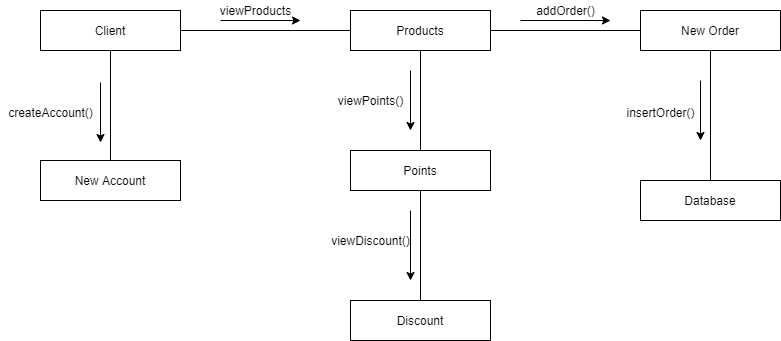

The diagram above was exported from draw.io. Its source (the exported page's mxGraphModel, read from the mxfile embedded in the PNG):
<mxGraphModel dx="868" dy="401" grid="1" gridSize="10" guides="1" tooltips="1" connect="1" arrows="1" fold="1" page="1" pageScale="1" pageWidth="850" pageHeight="1100" math="0" shadow="0">
  <root>
    <mxCell id="0" />
    <mxCell id="1" parent="0" />
    <mxCell id="RuUeRUHGXK85P09YFFhB-57" value="Client" style="rounded=0;whiteSpace=wrap;html=1;" vertex="1" parent="1">
      <mxGeometry x="70" y="50" width="140" height="40" as="geometry" />
    </mxCell>
    <mxCell id="RuUeRUHGXK85P09YFFhB-58" value="Products" style="rounded=0;whiteSpace=wrap;html=1;" vertex="1" parent="1">
      <mxGeometry x="380" y="50" width="140" height="40" as="geometry" />
    </mxCell>
    <mxCell id="RuUeRUHGXK85P09YFFhB-59" value="" style="endArrow=none;html=1;exitX=1;exitY=0.5;exitDx=0;exitDy=0;entryX=0;entryY=0.5;entryDx=0;entryDy=0;" edge="1" parent="1" source="RuUeRUHGXK85P09YFFhB-57" target="RuUeRUHGXK85P09YFFhB-58">
      <mxGeometry width="50" height="50" relative="1" as="geometry">
        <mxPoint x="400" y="230" as="sourcePoint" />
        <mxPoint x="450" y="180" as="targetPoint" />
      </mxGeometry>
    </mxCell>
    <mxCell id="RuUeRUHGXK85P09YFFhB-60" value="" style="endArrow=classic;html=1;" edge="1" parent="1">
      <mxGeometry width="50" height="50" relative="1" as="geometry">
        <mxPoint x="250" y="60" as="sourcePoint" />
        <mxPoint x="330" y="60" as="targetPoint" />
      </mxGeometry>
    </mxCell>
    <mxCell id="RuUeRUHGXK85P09YFFhB-61" value="viewProducts" style="text;html=1;align=center;verticalAlign=middle;resizable=0;points=[];autosize=1;" vertex="1" parent="1">
      <mxGeometry x="240" y="40" width="90" height="20" as="geometry" />
    </mxCell>
    <mxCell id="RuUeRUHGXK85P09YFFhB-62" value="New Order" style="rounded=0;whiteSpace=wrap;html=1;" vertex="1" parent="1">
      <mxGeometry x="670" y="50" width="140" height="40" as="geometry" />
    </mxCell>
    <mxCell id="RuUeRUHGXK85P09YFFhB-63" value="" style="endArrow=none;html=1;entryX=0;entryY=0.5;entryDx=0;entryDy=0;exitX=1;exitY=0.5;exitDx=0;exitDy=0;" edge="1" parent="1" source="RuUeRUHGXK85P09YFFhB-58" target="RuUeRUHGXK85P09YFFhB-62">
      <mxGeometry width="50" height="50" relative="1" as="geometry">
        <mxPoint x="400" y="230" as="sourcePoint" />
        <mxPoint x="450" y="180" as="targetPoint" />
      </mxGeometry>
    </mxCell>
    <mxCell id="RuUeRUHGXK85P09YFFhB-64" value="" style="endArrow=classic;html=1;" edge="1" parent="1">
      <mxGeometry width="50" height="50" relative="1" as="geometry">
        <mxPoint x="550" y="60" as="sourcePoint" />
        <mxPoint x="640" y="60" as="targetPoint" />
      </mxGeometry>
    </mxCell>
    <mxCell id="RuUeRUHGXK85P09YFFhB-65" value="addOrder()" style="text;html=1;align=center;verticalAlign=middle;resizable=0;points=[];autosize=1;" vertex="1" parent="1">
      <mxGeometry x="560" y="40" width="70" height="20" as="geometry" />
    </mxCell>
    <mxCell id="RuUeRUHGXK85P09YFFhB-66" value="Points" style="rounded=0;whiteSpace=wrap;html=1;" vertex="1" parent="1">
      <mxGeometry x="380" y="190" width="140" height="40" as="geometry" />
    </mxCell>
    <mxCell id="RuUeRUHGXK85P09YFFhB-67" value="" style="endArrow=none;html=1;entryX=0.5;entryY=1;entryDx=0;entryDy=0;" edge="1" parent="1" source="RuUeRUHGXK85P09YFFhB-66" target="RuUeRUHGXK85P09YFFhB-58">
      <mxGeometry width="50" height="50" relative="1" as="geometry">
        <mxPoint x="400" y="230" as="sourcePoint" />
        <mxPoint x="450" y="180" as="targetPoint" />
      </mxGeometry>
    </mxCell>
    <mxCell id="RuUeRUHGXK85P09YFFhB-68" value="" style="endArrow=classic;html=1;" edge="1" parent="1">
      <mxGeometry width="50" height="50" relative="1" as="geometry">
        <mxPoint x="440" y="110" as="sourcePoint" />
        <mxPoint x="440" y="170" as="targetPoint" />
      </mxGeometry>
    </mxCell>
    <mxCell id="RuUeRUHGXK85P09YFFhB-69" value="viewPoints()" style="text;html=1;align=center;verticalAlign=middle;resizable=0;points=[];autosize=1;" vertex="1" parent="1">
      <mxGeometry x="360" y="130" width="80" height="20" as="geometry" />
    </mxCell>
    <mxCell id="RuUeRUHGXK85P09YFFhB-70" value="Discount" style="rounded=0;whiteSpace=wrap;html=1;" vertex="1" parent="1">
      <mxGeometry x="380" y="340" width="140" height="40" as="geometry" />
    </mxCell>
    <mxCell id="RuUeRUHGXK85P09YFFhB-71" value="" style="endArrow=none;html=1;exitX=0.5;exitY=1;exitDx=0;exitDy=0;" edge="1" parent="1" source="RuUeRUHGXK85P09YFFhB-62">
      <mxGeometry width="50" height="50" relative="1" as="geometry">
        <mxPoint x="400" y="230" as="sourcePoint" />
        <mxPoint x="740" y="220" as="targetPoint" />
      </mxGeometry>
    </mxCell>
    <mxCell id="RuUeRUHGXK85P09YFFhB-72" value="" style="endArrow=none;html=1;entryX=0.5;entryY=0;entryDx=0;entryDy=0;exitX=0.5;exitY=1;exitDx=0;exitDy=0;" edge="1" parent="1" source="RuUeRUHGXK85P09YFFhB-66" target="RuUeRUHGXK85P09YFFhB-70">
      <mxGeometry width="50" height="50" relative="1" as="geometry">
        <mxPoint x="400" y="230" as="sourcePoint" />
        <mxPoint x="450" y="180" as="targetPoint" />
      </mxGeometry>
    </mxCell>
    <mxCell id="RuUeRUHGXK85P09YFFhB-73" value="" style="endArrow=classic;html=1;" edge="1" parent="1">
      <mxGeometry width="50" height="50" relative="1" as="geometry">
        <mxPoint x="440" y="250" as="sourcePoint" />
        <mxPoint x="440" y="320" as="targetPoint" />
      </mxGeometry>
    </mxCell>
    <mxCell id="RuUeRUHGXK85P09YFFhB-74" value="" style="endArrow=classic;html=1;" edge="1" parent="1">
      <mxGeometry width="50" height="50" relative="1" as="geometry">
        <mxPoint x="730" y="120" as="sourcePoint" />
        <mxPoint x="730" y="180" as="targetPoint" />
      </mxGeometry>
    </mxCell>
    <mxCell id="RuUeRUHGXK85P09YFFhB-75" value="insertOrder()" style="text;html=1;align=center;verticalAlign=middle;resizable=0;points=[];autosize=1;" vertex="1" parent="1">
      <mxGeometry x="650" y="142" width="80" height="20" as="geometry" />
    </mxCell>
    <mxCell id="RuUeRUHGXK85P09YFFhB-76" value="viewDiscount()" style="text;html=1;align=center;verticalAlign=middle;resizable=0;points=[];autosize=1;" vertex="1" parent="1">
      <mxGeometry x="355" y="270" width="90" height="20" as="geometry" />
    </mxCell>
    <mxCell id="RuUeRUHGXK85P09YFFhB-77" value="New Account" style="rounded=0;whiteSpace=wrap;html=1;" vertex="1" parent="1">
      <mxGeometry x="70" y="200" width="140" height="40" as="geometry" />
    </mxCell>
    <mxCell id="RuUeRUHGXK85P09YFFhB-78" value="" style="endArrow=none;html=1;entryX=0.5;entryY=1;entryDx=0;entryDy=0;exitX=0.5;exitY=0;exitDx=0;exitDy=0;" edge="1" parent="1" source="RuUeRUHGXK85P09YFFhB-77" target="RuUeRUHGXK85P09YFFhB-57">
      <mxGeometry width="50" height="50" relative="1" as="geometry">
        <mxPoint x="400" y="230" as="sourcePoint" />
        <mxPoint x="450" y="180" as="targetPoint" />
      </mxGeometry>
    </mxCell>
    <mxCell id="RuUeRUHGXK85P09YFFhB-82" value="" style="endArrow=classic;html=1;" edge="1" parent="1">
      <mxGeometry width="50" height="50" relative="1" as="geometry">
        <mxPoint x="130" y="122" as="sourcePoint" />
        <mxPoint x="130" y="182" as="targetPoint" />
      </mxGeometry>
    </mxCell>
    <mxCell id="RuUeRUHGXK85P09YFFhB-85" value="createAccount()" style="text;html=1;align=center;verticalAlign=middle;resizable=0;points=[];autosize=1;" vertex="1" parent="1">
      <mxGeometry x="30" y="142" width="100" height="20" as="geometry" />
    </mxCell>
    <mxCell id="RuUeRUHGXK85P09YFFhB-86" value="Database" style="rounded=0;whiteSpace=wrap;html=1;" vertex="1" parent="1">
      <mxGeometry x="670" y="220" width="140" height="40" as="geometry" />
    </mxCell>
  </root>
</mxGraphModel>